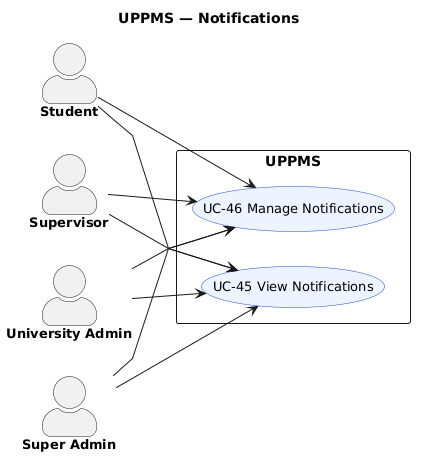

The diagram above was rendered by PlantUML. Its source (embedded in the PNG):
@startuml
left to right direction
skinparam shadowing false
skinparam linetype polyline
skinparam actorStyle awesome
skinparam defaultFontName Arial
skinparam usecase {
  BackgroundColor #EEF4FF
  BorderColor #1D4ED8
  FontSize 13
}
skinparam actor {
  FontSize 13
  FontStyle bold
}

title UPPMS — Notifications

actor Student
actor Supervisor
actor "University Admin" as Admin
actor "Super Admin" as SuperAdmin

rectangle "UPPMS" {
  usecase "UC-45 View Notifications" as UC45
  usecase "UC-46 Manage Notifications" as UC46
}

Student --> UC45
Student --> UC46
Supervisor --> UC45
Supervisor --> UC46
Admin --> UC45
Admin --> UC46
SuperAdmin --> UC45
SuperAdmin --> UC46
@enduml